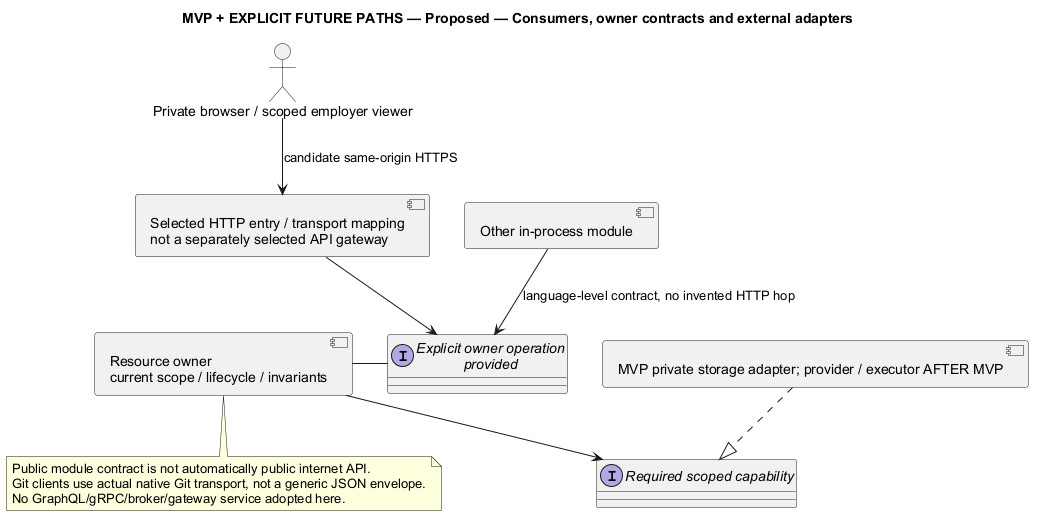

The diagram above was rendered by PlantUML. Its source (embedded in the PNG):
@startuml
' OWNER-MVP-2026-11-04 review: Mixed MVP / future. Retained broader-product associations require explicit future node labels; MVP uses only core/basic ProjectForge.
allowmixing
title MVP + EXPLICIT FUTURE PATHS — Proposed — Consumers, owner contracts and external adapters
!pragma useVerticalIf on
skinparam backgroundColor white
skinparam shadowing false
skinparam defaultFontName Arial

actor "Private browser / scoped employer viewer" as B
component "Selected HTTP entry / transport mapping\nnot a separately selected API gateway" as H
component "Resource owner\ncurrent scope / lifecycle / invariants" as O
interface "Explicit owner operation\nprovided" as P
interface "Required scoped capability" as R
component "MVP private storage adapter; provider / executor AFTER MVP" as A
component "Other in-process module" as C
B --> H : candidate same-origin HTTPS
H --> P
C --> P : language-level contract, no invented HTTP hop
O - P
O --> R
A ..|> R
note bottom of O
 Public module contract is not automatically public internet API.
 Git clients use actual native Git transport, not a generic JSON envelope.
 No GraphQL/gRPC/broker/gateway service adopted here.
end note

@enduml